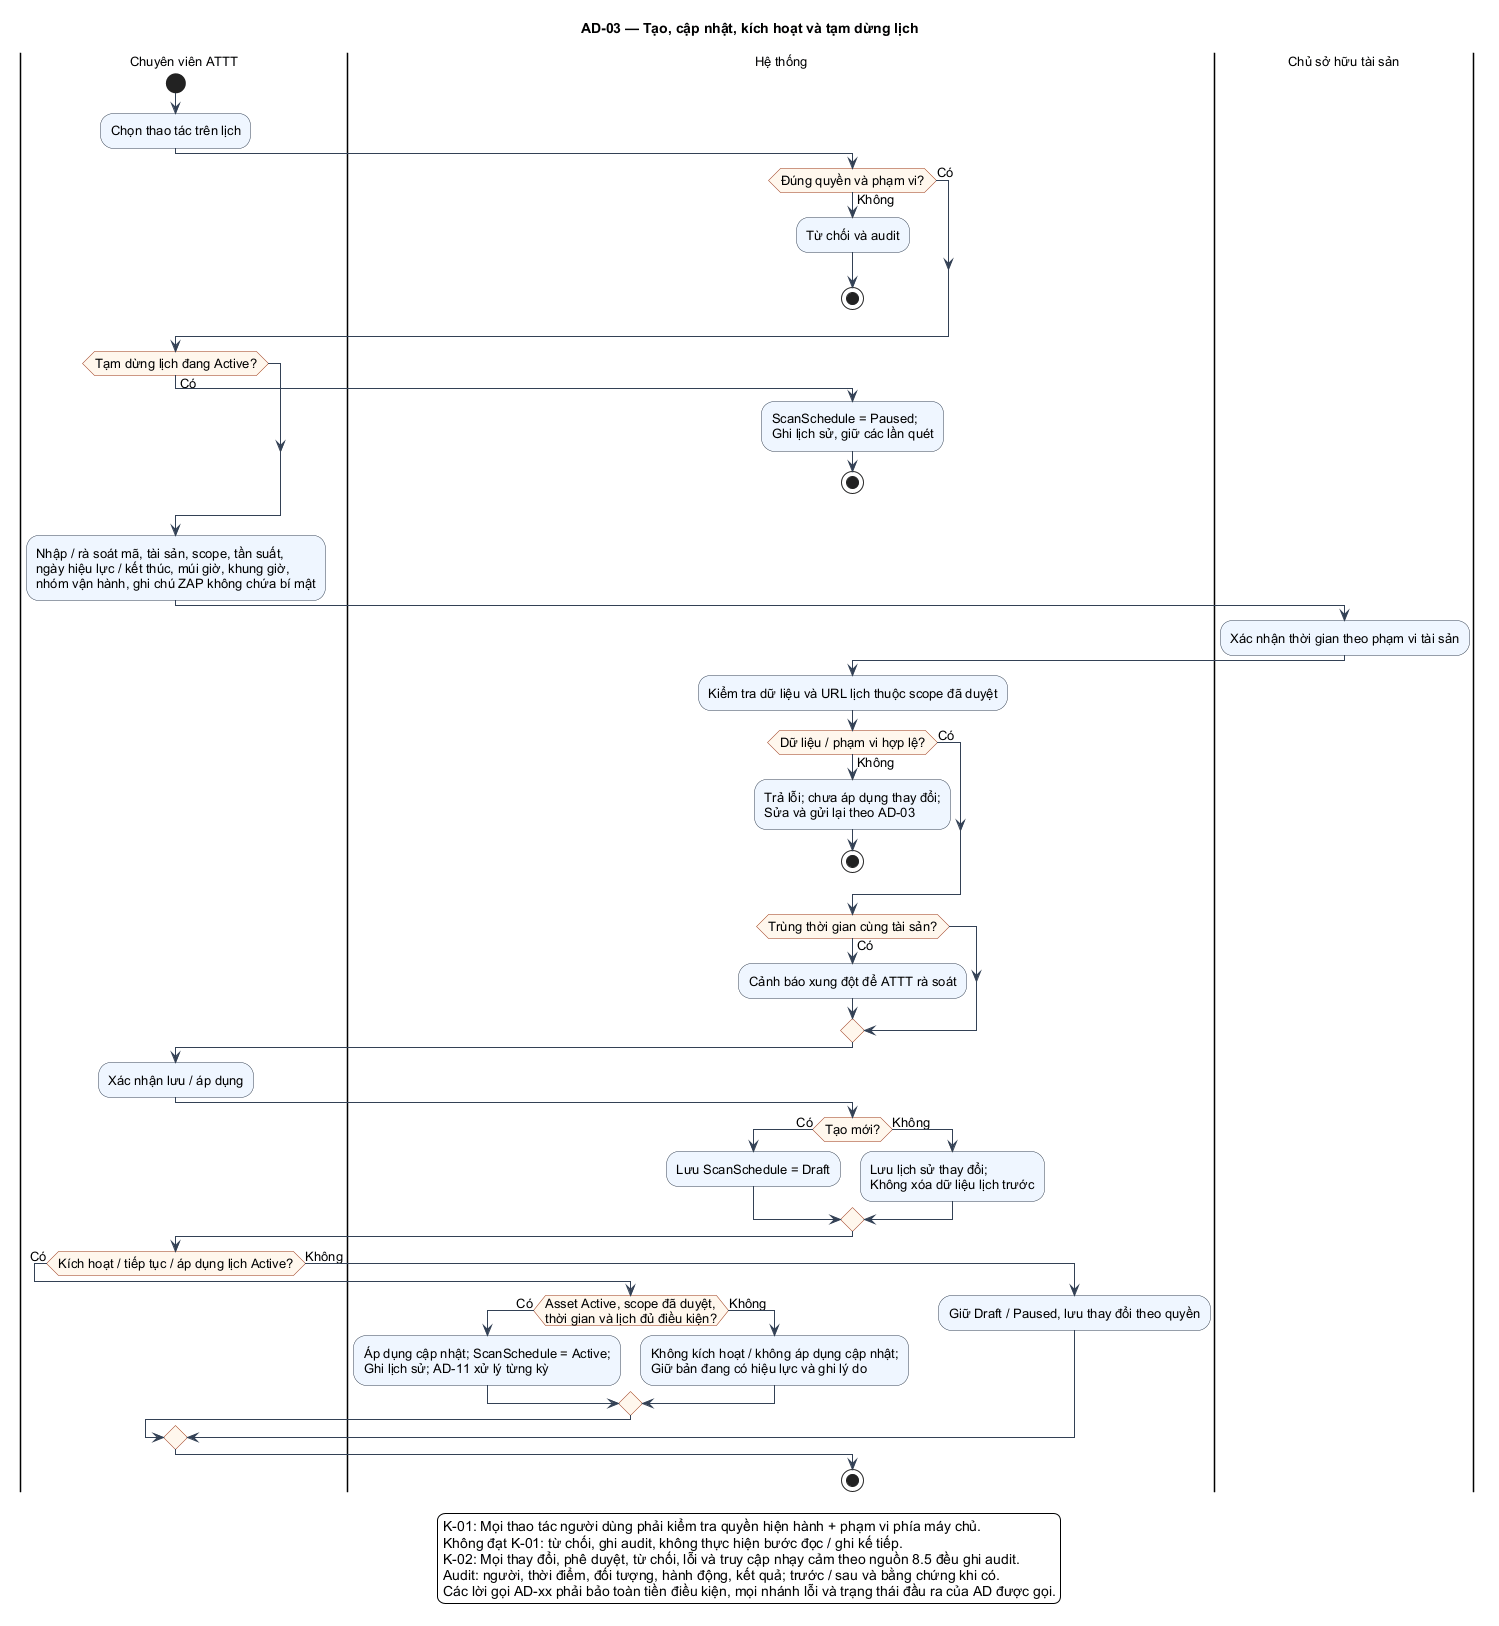

The diagram above was rendered by PlantUML. Its source (embedded in the PNG):
@startuml
skinparam shadowing false
skinparam defaultFontName Arial
skinparam defaultFontSize 13
skinparam backgroundColor #FFFFFF
skinparam ArrowColor #334155
skinparam activityBackgroundColor #EFF6FF
skinparam activityBorderColor #334155
skinparam activityDiamondBackgroundColor #FFF7ED
skinparam activityDiamondBorderColor #9A3412
skinparam usecaseBackgroundColor #EFF6FF
skinparam usecaseBorderColor #334155
skinparam packageStyle rectangle
skinparam maxMessageSize 70
!pragma useVerticalIf on
title AD-03 — Tạo, cập nhật, kích hoạt và tạm dừng lịch
|Chuyên viên ATTT|
start
:Chọn thao tác trên lịch;
|Hệ thống|
if (Đúng quyền và phạm vi?) then (Có)
else (Không)
  :Từ chối và audit;
  stop
endif
|Chuyên viên ATTT|
if (Tạm dừng lịch đang Active?) then (Có)
  |Hệ thống|
  :ScanSchedule = Paused;\nGhi lịch sử, giữ các lần quét;
  stop
endif
|Chuyên viên ATTT|
:Nhập / rà soát mã, tài sản, scope, tần suất,\nngày hiệu lực / kết thúc, múi giờ, khung giờ,\nnhóm vận hành, ghi chú ZAP không chứa bí mật;
|Chủ sở hữu tài sản|
:Xác nhận thời gian theo phạm vi tài sản;
|Hệ thống|
:Kiểm tra dữ liệu và URL lịch thuộc scope đã duyệt;
if (Dữ liệu / phạm vi hợp lệ?) then (Có)
else (Không)
  :Trả lỗi; chưa áp dụng thay đổi;\nSửa và gửi lại theo AD-03;
  stop
endif
if (Trùng thời gian cùng tài sản?) then (Có)
  :Cảnh báo xung đột để ATTT rà soát;
endif
|Chuyên viên ATTT|
:Xác nhận lưu / áp dụng;
|Hệ thống|
if (Tạo mới?) then (Có)
  :Lưu ScanSchedule = Draft;
else (Không)
  :Lưu lịch sử thay đổi;\nKhông xóa dữ liệu lịch trước;
endif
|Chuyên viên ATTT|
if (Kích hoạt / tiếp tục / áp dụng lịch Active?) then (Có)
  |Hệ thống|
  if (Asset Active, scope đã duyệt,\nthời gian và lịch đủ điều kiện?) then (Có)
    :Áp dụng cập nhật; ScanSchedule = Active;\nGhi lịch sử; AD-11 xử lý từng kỳ;
  else (Không)
    :Không kích hoạt / không áp dụng cập nhật;\nGiữ bản đang có hiệu lực và ghi lý do;
  endif
else (Không)
  |Hệ thống|
  :Giữ Draft / Paused, lưu thay đổi theo quyền;
endif
stop
legend bottom
K-01: Mọi thao tác người dùng phải kiểm tra quyền hiện hành + phạm vi phía máy chủ.
Không đạt K-01: từ chối, ghi audit, không thực hiện bước đọc / ghi kế tiếp.
K-02: Mọi thay đổi, phê duyệt, từ chối, lỗi và truy cập nhạy cảm theo nguồn 8.5 đều ghi audit.
Audit: người, thời điểm, đối tượng, hành động, kết quả; trước / sau và bằng chứng khi có.
Các lời gọi AD-xx phải bảo toàn tiền điều kiện, mọi nhánh lỗi và trạng thái đầu ra của AD được gọi.
endlegend
@enduml